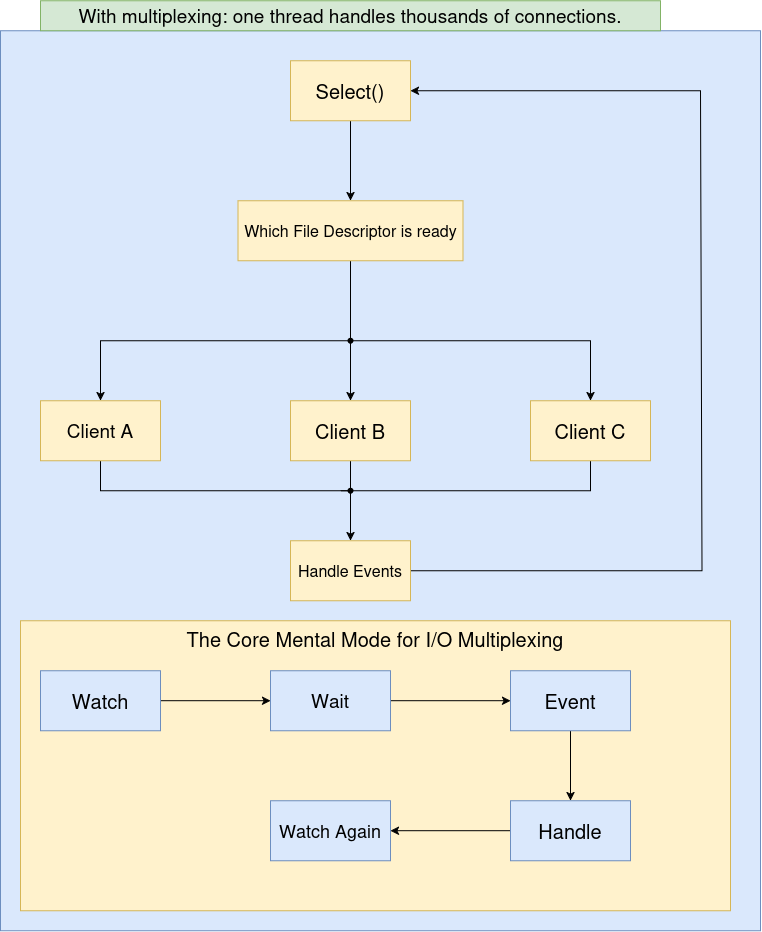

The diagram above was exported from draw.io. Its source (the exported page's mxGraphModel, read from the mxfile embedded in the PNG):
<mxGraphModel dx="907" dy="773" grid="1" gridSize="10" guides="1" tooltips="1" connect="1" arrows="1" fold="1" page="1" pageScale="1" pageWidth="850" pageHeight="1100" math="0" shadow="0">
  <root>
    <mxCell id="0" />
    <mxCell id="1" parent="0" />
    <mxCell id="sVuPleM0a08PfGz4RFvF-70" parent="1" style="rounded=0;whiteSpace=wrap;html=1;fillColor=#dae8fc;strokeColor=#6c8ebf;" value="" vertex="1">
      <mxGeometry height="900" width="760" x="20" y="180" as="geometry" />
    </mxCell>
    <mxCell id="sVuPleM0a08PfGz4RFvF-49" edge="1" parent="1" source="sVuPleM0a08PfGz4RFvF-47" style="edgeStyle=orthogonalEdgeStyle;rounded=0;orthogonalLoop=1;jettySize=auto;html=1;" target="sVuPleM0a08PfGz4RFvF-48" value="">
      <mxGeometry relative="1" as="geometry">
        <Array as="points">
          <mxPoint x="370" y="290" />
          <mxPoint x="370" y="290" />
        </Array>
      </mxGeometry>
    </mxCell>
    <mxCell id="sVuPleM0a08PfGz4RFvF-47" parent="1" style="rounded=0;whiteSpace=wrap;html=1;fillColor=#fff2cc;strokeColor=#d6b656;" value="&lt;font style=&quot;font-size: 20px;&quot;&gt;Select()&lt;/font&gt;" vertex="1">
      <mxGeometry height="60" width="120" x="310" y="210" as="geometry" />
    </mxCell>
    <mxCell id="sVuPleM0a08PfGz4RFvF-50" edge="1" parent="1" source="sVuPleM0a08PfGz4RFvF-48" style="edgeStyle=orthogonalEdgeStyle;rounded=0;orthogonalLoop=1;jettySize=auto;html=1;endArrow=none;endFill=0;" target="sVuPleM0a08PfGz4RFvF-52">
      <mxGeometry relative="1" as="geometry">
        <Array as="points">
          <mxPoint x="370" y="440" />
          <mxPoint x="370" y="440" />
        </Array>
      </mxGeometry>
    </mxCell>
    <mxCell id="sVuPleM0a08PfGz4RFvF-48" parent="1" style="whiteSpace=wrap;html=1;rounded=0;fillColor=#fff2cc;strokeColor=#d6b656;" value="&lt;font style=&quot;font-size: 16px;&quot;&gt;Which File Descriptor is ready&lt;/font&gt;" vertex="1">
      <mxGeometry height="60" width="225" x="257.5" y="350" as="geometry" />
    </mxCell>
    <mxCell id="sVuPleM0a08PfGz4RFvF-53" edge="1" parent="1" source="sVuPleM0a08PfGz4RFvF-52" style="edgeStyle=orthogonalEdgeStyle;rounded=0;orthogonalLoop=1;jettySize=auto;html=1;entryX=0.5;entryY=0;entryDx=0;entryDy=0;" target="sVuPleM0a08PfGz4RFvF-57">
      <mxGeometry relative="1" as="geometry">
        <mxPoint x="120" y="540" as="targetPoint" />
      </mxGeometry>
    </mxCell>
    <mxCell id="sVuPleM0a08PfGz4RFvF-55" edge="1" parent="1" source="sVuPleM0a08PfGz4RFvF-52" style="edgeStyle=orthogonalEdgeStyle;rounded=0;orthogonalLoop=1;jettySize=auto;html=1;entryX=0.5;entryY=0;entryDx=0;entryDy=0;" target="sVuPleM0a08PfGz4RFvF-59">
      <mxGeometry relative="1" as="geometry">
        <mxPoint x="610" y="530" as="targetPoint" />
      </mxGeometry>
    </mxCell>
    <mxCell id="sVuPleM0a08PfGz4RFvF-56" edge="1" parent="1" source="sVuPleM0a08PfGz4RFvF-52" style="edgeStyle=orthogonalEdgeStyle;rounded=0;orthogonalLoop=1;jettySize=auto;html=1;entryX=0.5;entryY=0;entryDx=0;entryDy=0;" target="sVuPleM0a08PfGz4RFvF-58">
      <mxGeometry relative="1" as="geometry">
        <Array as="points">
          <mxPoint x="370" y="490.06" />
        </Array>
        <mxPoint x="365" y="540" as="targetPoint" />
      </mxGeometry>
    </mxCell>
    <mxCell id="sVuPleM0a08PfGz4RFvF-52" parent="1" style="shape=waypoint;sketch=0;size=6;pointerEvents=1;points=[];fillColor=none;resizable=0;rotatable=0;perimeter=centerPerimeter;snapToPoint=1;" value="" vertex="1">
      <mxGeometry height="20" width="20" x="360" y="480" as="geometry" />
    </mxCell>
    <mxCell id="sVuPleM0a08PfGz4RFvF-54" edge="1" parent="1" source="sVuPleM0a08PfGz4RFvF-52" style="edgeStyle=orthogonalEdgeStyle;rounded=0;orthogonalLoop=1;jettySize=auto;html=1;innerLoopWaypoints=1;" target="sVuPleM0a08PfGz4RFvF-52">
      <mxGeometry relative="1" as="geometry" />
    </mxCell>
    <mxCell id="sVuPleM0a08PfGz4RFvF-61" edge="1" parent="1" source="sVuPleM0a08PfGz4RFvF-57" style="rounded=0;orthogonalLoop=1;jettySize=auto;html=1;exitX=0.5;exitY=1;exitDx=0;exitDy=0;endArrow=none;endFill=0;">
      <mxGeometry relative="1" as="geometry">
        <Array as="points">
          <mxPoint x="120" y="640" />
        </Array>
        <mxPoint x="370" y="640" as="targetPoint" />
      </mxGeometry>
    </mxCell>
    <mxCell id="sVuPleM0a08PfGz4RFvF-57" parent="1" style="rounded=0;whiteSpace=wrap;html=1;fillColor=#fff2cc;strokeColor=#d6b656;" value="&lt;font style=&quot;font-size: 19px;&quot;&gt;Client A&lt;/font&gt;" vertex="1">
      <mxGeometry height="60" width="120" x="60" y="550" as="geometry" />
    </mxCell>
    <mxCell id="sVuPleM0a08PfGz4RFvF-62" edge="1" parent="1" source="sVuPleM0a08PfGz4RFvF-58" style="edgeStyle=orthogonalEdgeStyle;rounded=0;orthogonalLoop=1;jettySize=auto;html=1;endArrow=none;endFill=0;" target="sVuPleM0a08PfGz4RFvF-67">
      <mxGeometry relative="1" as="geometry">
        <Array as="points">
          <mxPoint x="370" y="620" />
          <mxPoint x="370" y="620" />
        </Array>
      </mxGeometry>
    </mxCell>
    <mxCell id="sVuPleM0a08PfGz4RFvF-58" parent="1" style="rounded=0;whiteSpace=wrap;html=1;fillColor=#fff2cc;strokeColor=#d6b656;" value="&lt;font style=&quot;font-size: 20px;&quot;&gt;Client B&lt;/font&gt;" vertex="1">
      <mxGeometry height="60" width="120" x="310" y="550" as="geometry" />
    </mxCell>
    <mxCell id="sVuPleM0a08PfGz4RFvF-63" edge="1" parent="1" source="sVuPleM0a08PfGz4RFvF-59" style="rounded=0;orthogonalLoop=1;jettySize=auto;html=1;endArrow=none;endFill=0;">
      <mxGeometry relative="1" as="geometry">
        <Array as="points">
          <mxPoint x="610" y="640" />
        </Array>
        <mxPoint x="360" y="640" as="targetPoint" />
      </mxGeometry>
    </mxCell>
    <mxCell id="sVuPleM0a08PfGz4RFvF-59" parent="1" style="rounded=0;whiteSpace=wrap;html=1;fillColor=#fff2cc;strokeColor=#d6b656;" value="&lt;font style=&quot;font-size: 20px;&quot;&gt;Client C&lt;/font&gt;" vertex="1">
      <mxGeometry height="60" width="120" x="550" y="550" as="geometry" />
    </mxCell>
    <mxCell id="sVuPleM0a08PfGz4RFvF-69" edge="1" parent="1" source="sVuPleM0a08PfGz4RFvF-60" style="rounded=0;orthogonalLoop=1;jettySize=auto;html=1;entryX=1;entryY=0.5;entryDx=0;entryDy=0;" target="sVuPleM0a08PfGz4RFvF-47">
      <mxGeometry relative="1" as="geometry">
        <Array as="points">
          <mxPoint x="721.49" y="720" />
          <mxPoint x="720" y="240" />
        </Array>
        <mxPoint x="721.4901912913602" y="240" as="targetPoint" />
      </mxGeometry>
    </mxCell>
    <mxCell id="sVuPleM0a08PfGz4RFvF-60" parent="1" style="rounded=0;whiteSpace=wrap;html=1;fillColor=#fff2cc;strokeColor=#d6b656;" value="&lt;font style=&quot;font-size: 16px;&quot;&gt;Handle Events&lt;/font&gt;" vertex="1">
      <mxGeometry height="60" width="120" x="310" y="690" as="geometry" />
    </mxCell>
    <mxCell id="sVuPleM0a08PfGz4RFvF-68" edge="1" parent="1" source="sVuPleM0a08PfGz4RFvF-67" style="edgeStyle=orthogonalEdgeStyle;rounded=0;orthogonalLoop=1;jettySize=auto;html=1;" target="sVuPleM0a08PfGz4RFvF-60" value="">
      <mxGeometry relative="1" as="geometry" />
    </mxCell>
    <mxCell id="sVuPleM0a08PfGz4RFvF-67" parent="1" style="shape=waypoint;sketch=0;size=6;pointerEvents=1;points=[];fillColor=none;resizable=0;rotatable=0;perimeter=centerPerimeter;snapToPoint=1;" value="" vertex="1">
      <mxGeometry height="20" width="20" x="360" y="630" as="geometry" />
    </mxCell>
    <mxCell id="sVuPleM0a08PfGz4RFvF-71" parent="1" style="text;html=1;whiteSpace=wrap;strokeColor=#82b366;fillColor=#d5e8d4;align=center;verticalAlign=middle;rounded=0;" value="&lt;font style=&quot;font-size: 19px;&quot;&gt;&lt;span class=&quot;&quot;&gt;With multiplexing:&lt;/span&gt;&lt;span class=&quot;&quot;&gt; one thread handles thousands of connections.&lt;/span&gt;&lt;/font&gt;" vertex="1">
      <mxGeometry height="30" width="620" x="60" y="150" as="geometry" />
    </mxCell>
    <mxCell id="sVuPleM0a08PfGz4RFvF-72" parent="1" style="rounded=0;whiteSpace=wrap;html=1;verticalAlign=top;fillColor=#fff2cc;strokeColor=#d6b656;" value="&lt;font style=&quot;font-size: 20px; color: light-dark(rgb(0, 0, 0), rgb(237, 237, 237));&quot;&gt;The Core Mental Mode for I/O Multiplexing&lt;/font&gt;" vertex="1">
      <mxGeometry height="290" width="710" x="40" y="770" as="geometry" />
    </mxCell>
    <mxCell id="sVuPleM0a08PfGz4RFvF-78" edge="1" parent="1" source="sVuPleM0a08PfGz4RFvF-73" style="edgeStyle=orthogonalEdgeStyle;rounded=0;orthogonalLoop=1;jettySize=auto;html=1;" target="sVuPleM0a08PfGz4RFvF-74" value="">
      <mxGeometry relative="1" as="geometry" />
    </mxCell>
    <mxCell id="sVuPleM0a08PfGz4RFvF-73" parent="1" style="rounded=0;whiteSpace=wrap;html=1;fillColor=#dae8fc;strokeColor=#6c8ebf;" value="&lt;font style=&quot;font-size: 20px;&quot;&gt;Watch&lt;/font&gt;" vertex="1">
      <mxGeometry height="60" width="120" x="60" y="820" as="geometry" />
    </mxCell>
    <mxCell id="sVuPleM0a08PfGz4RFvF-79" edge="1" parent="1" source="sVuPleM0a08PfGz4RFvF-74" style="edgeStyle=orthogonalEdgeStyle;rounded=0;orthogonalLoop=1;jettySize=auto;html=1;entryX=0;entryY=0.5;entryDx=0;entryDy=0;" target="sVuPleM0a08PfGz4RFvF-75">
      <mxGeometry relative="1" as="geometry" />
    </mxCell>
    <mxCell id="sVuPleM0a08PfGz4RFvF-74" parent="1" style="rounded=0;whiteSpace=wrap;html=1;fillColor=#dae8fc;strokeColor=#6c8ebf;" value="&lt;font style=&quot;font-size: 19px;&quot;&gt;Wait&lt;/font&gt;" vertex="1">
      <mxGeometry height="60" width="120" x="290" y="820" as="geometry" />
    </mxCell>
    <mxCell id="sVuPleM0a08PfGz4RFvF-80" edge="1" parent="1" source="sVuPleM0a08PfGz4RFvF-75" style="edgeStyle=orthogonalEdgeStyle;rounded=0;orthogonalLoop=1;jettySize=auto;html=1;entryX=0.5;entryY=0;entryDx=0;entryDy=0;" target="sVuPleM0a08PfGz4RFvF-76">
      <mxGeometry relative="1" as="geometry" />
    </mxCell>
    <mxCell id="sVuPleM0a08PfGz4RFvF-75" parent="1" style="rounded=0;whiteSpace=wrap;html=1;fillColor=#dae8fc;strokeColor=#6c8ebf;" value="&lt;font style=&quot;font-size: 20px;&quot;&gt;Event&lt;/font&gt;" vertex="1">
      <mxGeometry height="60" width="120" x="530" y="820" as="geometry" />
    </mxCell>
    <mxCell id="sVuPleM0a08PfGz4RFvF-81" edge="1" parent="1" source="sVuPleM0a08PfGz4RFvF-76" style="edgeStyle=orthogonalEdgeStyle;rounded=0;orthogonalLoop=1;jettySize=auto;html=1;entryX=1;entryY=0.5;entryDx=0;entryDy=0;" target="sVuPleM0a08PfGz4RFvF-77">
      <mxGeometry relative="1" as="geometry" />
    </mxCell>
    <mxCell id="sVuPleM0a08PfGz4RFvF-76" parent="1" style="rounded=0;whiteSpace=wrap;html=1;fillColor=#dae8fc;strokeColor=#6c8ebf;" value="&lt;font style=&quot;font-size: 20px;&quot;&gt;Handle&lt;/font&gt;" vertex="1">
      <mxGeometry height="60" width="120" x="530" y="950" as="geometry" />
    </mxCell>
    <mxCell id="sVuPleM0a08PfGz4RFvF-77" parent="1" style="rounded=0;whiteSpace=wrap;html=1;fillColor=#dae8fc;strokeColor=#6c8ebf;" value="&lt;font style=&quot;font-size: 18px;&quot;&gt;Watch Again&lt;/font&gt;" vertex="1">
      <mxGeometry height="60" width="120" x="290" y="950" as="geometry" />
    </mxCell>
  </root>
</mxGraphModel>